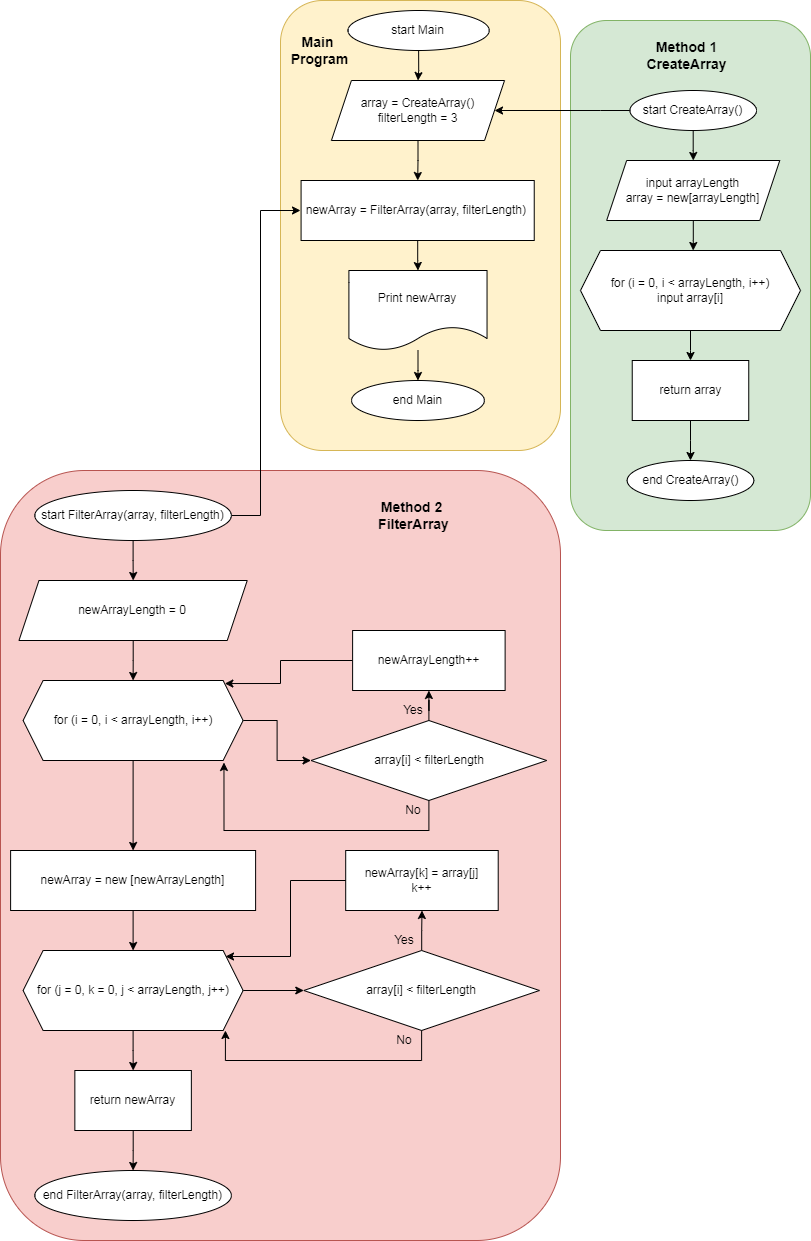

The diagram above was exported from draw.io. Its source (the exported page's mxGraphModel, read from the mxfile embedded in the PNG):
<mxGraphModel dx="3342" dy="1874" grid="1" gridSize="10" guides="1" tooltips="1" connect="1" arrows="1" fold="1" page="1" pageScale="1" pageWidth="827" pageHeight="1169" math="0" shadow="0">
  <root>
    <mxCell id="0" />
    <mxCell id="1" parent="0" />
    <mxCell id="o9EQ6vDQfEXph9AZMjRx-79" value="" style="rounded=1;whiteSpace=wrap;html=1;fillColor=#f8cecc;strokeColor=#b85450;" vertex="1" parent="1">
      <mxGeometry x="10" y="480" width="560" height="770" as="geometry" />
    </mxCell>
    <mxCell id="o9EQ6vDQfEXph9AZMjRx-78" value="" style="rounded=1;whiteSpace=wrap;html=1;fillColor=#d5e8d4;strokeColor=#82b366;" vertex="1" parent="1">
      <mxGeometry x="580" y="30" width="240" height="510" as="geometry" />
    </mxCell>
    <mxCell id="o9EQ6vDQfEXph9AZMjRx-74" value="" style="rounded=1;whiteSpace=wrap;html=1;fillColor=#fff2cc;strokeColor=#d6b656;" vertex="1" parent="1">
      <mxGeometry x="290" y="10" width="280" height="450" as="geometry" />
    </mxCell>
    <mxCell id="o9EQ6vDQfEXph9AZMjRx-6" value="" style="edgeStyle=orthogonalEdgeStyle;rounded=0;orthogonalLoop=1;jettySize=auto;html=1;" edge="1" parent="1" source="o9EQ6vDQfEXph9AZMjRx-1" target="o9EQ6vDQfEXph9AZMjRx-2">
      <mxGeometry relative="1" as="geometry" />
    </mxCell>
    <mxCell id="o9EQ6vDQfEXph9AZMjRx-1" value="start Main" style="ellipse;whiteSpace=wrap;html=1;" vertex="1" parent="1">
      <mxGeometry x="357.49" y="20" width="141.27" height="40" as="geometry" />
    </mxCell>
    <mxCell id="o9EQ6vDQfEXph9AZMjRx-8" value="" style="edgeStyle=orthogonalEdgeStyle;rounded=0;orthogonalLoop=1;jettySize=auto;html=1;" edge="1" parent="1" source="o9EQ6vDQfEXph9AZMjRx-2" target="o9EQ6vDQfEXph9AZMjRx-7">
      <mxGeometry relative="1" as="geometry" />
    </mxCell>
    <mxCell id="o9EQ6vDQfEXph9AZMjRx-2" value="array = CreateArray()&lt;br&gt;filterLength = 3" style="shape=parallelogram;perimeter=parallelogramPerimeter;whiteSpace=wrap;html=1;fixedSize=1;" vertex="1" parent="1">
      <mxGeometry x="340.91999999999996" y="90" width="173.11" height="60" as="geometry" />
    </mxCell>
    <mxCell id="o9EQ6vDQfEXph9AZMjRx-10" value="" style="edgeStyle=orthogonalEdgeStyle;rounded=0;orthogonalLoop=1;jettySize=auto;html=1;" edge="1" parent="1" source="o9EQ6vDQfEXph9AZMjRx-7" target="o9EQ6vDQfEXph9AZMjRx-9">
      <mxGeometry relative="1" as="geometry" />
    </mxCell>
    <mxCell id="o9EQ6vDQfEXph9AZMjRx-7" value="newArray = FilterArray(array, filterLength)&amp;nbsp;" style="rounded=0;whiteSpace=wrap;html=1;" vertex="1" parent="1">
      <mxGeometry x="310.58" y="190" width="233.16" height="60" as="geometry" />
    </mxCell>
    <mxCell id="o9EQ6vDQfEXph9AZMjRx-12" value="" style="edgeStyle=orthogonalEdgeStyle;rounded=0;orthogonalLoop=1;jettySize=auto;html=1;" edge="1" parent="1" source="o9EQ6vDQfEXph9AZMjRx-9" target="o9EQ6vDQfEXph9AZMjRx-11">
      <mxGeometry relative="1" as="geometry" />
    </mxCell>
    <mxCell id="o9EQ6vDQfEXph9AZMjRx-9" value="Print newArray" style="shape=document;whiteSpace=wrap;html=1;boundedLbl=1;" vertex="1" parent="1">
      <mxGeometry x="358.4" y="280" width="138.14" height="80" as="geometry" />
    </mxCell>
    <mxCell id="o9EQ6vDQfEXph9AZMjRx-11" value="end Main" style="ellipse;whiteSpace=wrap;html=1;" vertex="1" parent="1">
      <mxGeometry x="361.07" y="390" width="132.8" height="40" as="geometry" />
    </mxCell>
    <mxCell id="o9EQ6vDQfEXph9AZMjRx-16" value="" style="edgeStyle=orthogonalEdgeStyle;rounded=0;orthogonalLoop=1;jettySize=auto;html=1;" edge="1" parent="1" source="o9EQ6vDQfEXph9AZMjRx-13" target="o9EQ6vDQfEXph9AZMjRx-15">
      <mxGeometry relative="1" as="geometry" />
    </mxCell>
    <mxCell id="o9EQ6vDQfEXph9AZMjRx-20" value="" style="edgeStyle=orthogonalEdgeStyle;rounded=0;orthogonalLoop=1;jettySize=auto;html=1;entryX=1;entryY=0.5;entryDx=0;entryDy=0;exitX=0;exitY=0.5;exitDx=0;exitDy=0;" edge="1" parent="1" source="o9EQ6vDQfEXph9AZMjRx-13" target="o9EQ6vDQfEXph9AZMjRx-2">
      <mxGeometry relative="1" as="geometry">
        <mxPoint x="354" y="270" as="targetPoint" />
        <Array as="points">
          <mxPoint x="610" y="120" />
          <mxPoint x="610" y="120" />
        </Array>
      </mxGeometry>
    </mxCell>
    <mxCell id="o9EQ6vDQfEXph9AZMjRx-13" value="start CreateArray()" style="ellipse;whiteSpace=wrap;html=1;" vertex="1" parent="1">
      <mxGeometry x="639.4" y="100" width="126.6" height="40" as="geometry" />
    </mxCell>
    <mxCell id="o9EQ6vDQfEXph9AZMjRx-17" value="" style="edgeStyle=orthogonalEdgeStyle;rounded=0;orthogonalLoop=1;jettySize=auto;html=1;" edge="1" parent="1" source="o9EQ6vDQfEXph9AZMjRx-15">
      <mxGeometry relative="1" as="geometry">
        <mxPoint x="702.6999999999998" y="260" as="targetPoint" />
      </mxGeometry>
    </mxCell>
    <mxCell id="o9EQ6vDQfEXph9AZMjRx-15" value="input arrayLength&lt;br&gt;array = new[arrayLength]" style="shape=parallelogram;perimeter=parallelogramPerimeter;whiteSpace=wrap;html=1;fixedSize=1;" vertex="1" parent="1">
      <mxGeometry x="616.15" y="170" width="173.11" height="60" as="geometry" />
    </mxCell>
    <mxCell id="o9EQ6vDQfEXph9AZMjRx-22" value="" style="edgeStyle=orthogonalEdgeStyle;rounded=0;orthogonalLoop=1;jettySize=auto;html=1;" edge="1" parent="1" source="o9EQ6vDQfEXph9AZMjRx-19" target="o9EQ6vDQfEXph9AZMjRx-21">
      <mxGeometry relative="1" as="geometry" />
    </mxCell>
    <mxCell id="o9EQ6vDQfEXph9AZMjRx-19" value="for (i = 0, i &amp;lt; arrayLength, i++)&lt;br&gt;input array[i]" style="shape=hexagon;perimeter=hexagonPerimeter2;whiteSpace=wrap;html=1;fixedSize=1;" vertex="1" parent="1">
      <mxGeometry x="590" y="260" width="220" height="80" as="geometry" />
    </mxCell>
    <mxCell id="o9EQ6vDQfEXph9AZMjRx-24" value="" style="edgeStyle=orthogonalEdgeStyle;rounded=0;orthogonalLoop=1;jettySize=auto;html=1;" edge="1" parent="1" source="o9EQ6vDQfEXph9AZMjRx-21" target="o9EQ6vDQfEXph9AZMjRx-23">
      <mxGeometry relative="1" as="geometry" />
    </mxCell>
    <mxCell id="o9EQ6vDQfEXph9AZMjRx-21" value="return array" style="rounded=0;whiteSpace=wrap;html=1;" vertex="1" parent="1">
      <mxGeometry x="641.74" y="370" width="116.51" height="60" as="geometry" />
    </mxCell>
    <mxCell id="o9EQ6vDQfEXph9AZMjRx-23" value="end CreateArray()" style="ellipse;whiteSpace=wrap;html=1;" vertex="1" parent="1">
      <mxGeometry x="636.6899999999999" y="470" width="126.6" height="40" as="geometry" />
    </mxCell>
    <mxCell id="o9EQ6vDQfEXph9AZMjRx-27" value="" style="edgeStyle=orthogonalEdgeStyle;rounded=0;orthogonalLoop=1;jettySize=auto;html=1;exitX=1;exitY=0.5;exitDx=0;exitDy=0;" edge="1" parent="1" source="o9EQ6vDQfEXph9AZMjRx-25">
      <mxGeometry relative="1" as="geometry">
        <mxPoint x="300" y="380" as="sourcePoint" />
        <mxPoint x="310" y="220" as="targetPoint" />
        <Array as="points">
          <mxPoint x="270" y="525" />
          <mxPoint x="270" y="220" />
        </Array>
      </mxGeometry>
    </mxCell>
    <mxCell id="o9EQ6vDQfEXph9AZMjRx-33" value="" style="edgeStyle=orthogonalEdgeStyle;rounded=0;orthogonalLoop=1;jettySize=auto;html=1;" edge="1" parent="1" source="o9EQ6vDQfEXph9AZMjRx-25" target="o9EQ6vDQfEXph9AZMjRx-28">
      <mxGeometry relative="1" as="geometry" />
    </mxCell>
    <mxCell id="o9EQ6vDQfEXph9AZMjRx-25" value="start FilterArray(array, filterLength)" style="ellipse;whiteSpace=wrap;html=1;" vertex="1" parent="1">
      <mxGeometry x="44.31000000000002" y="500" width="196.6" height="50" as="geometry" />
    </mxCell>
    <mxCell id="o9EQ6vDQfEXph9AZMjRx-35" value="" style="edgeStyle=orthogonalEdgeStyle;rounded=0;orthogonalLoop=1;jettySize=auto;html=1;entryX=0.5;entryY=0;entryDx=0;entryDy=0;" edge="1" parent="1" source="o9EQ6vDQfEXph9AZMjRx-28" target="o9EQ6vDQfEXph9AZMjRx-29">
      <mxGeometry relative="1" as="geometry">
        <mxPoint x="115.93" y="540" as="targetPoint" />
      </mxGeometry>
    </mxCell>
    <mxCell id="o9EQ6vDQfEXph9AZMjRx-28" value="newArrayLength = 0" style="shape=parallelogram;perimeter=parallelogramPerimeter;whiteSpace=wrap;html=1;fixedSize=1;" vertex="1" parent="1">
      <mxGeometry x="28.479999999999997" y="590" width="228.25" height="60" as="geometry" />
    </mxCell>
    <mxCell id="o9EQ6vDQfEXph9AZMjRx-50" value="" style="edgeStyle=orthogonalEdgeStyle;rounded=0;orthogonalLoop=1;jettySize=auto;html=1;" edge="1" parent="1" source="o9EQ6vDQfEXph9AZMjRx-29" target="o9EQ6vDQfEXph9AZMjRx-30">
      <mxGeometry relative="1" as="geometry" />
    </mxCell>
    <mxCell id="o9EQ6vDQfEXph9AZMjRx-55" value="" style="edgeStyle=orthogonalEdgeStyle;rounded=0;orthogonalLoop=1;jettySize=auto;html=1;" edge="1" parent="1" source="o9EQ6vDQfEXph9AZMjRx-29" target="o9EQ6vDQfEXph9AZMjRx-49">
      <mxGeometry relative="1" as="geometry" />
    </mxCell>
    <mxCell id="o9EQ6vDQfEXph9AZMjRx-29" value="for (i = 0, i &amp;lt; arrayLength, i++)" style="shape=hexagon;perimeter=hexagonPerimeter2;whiteSpace=wrap;html=1;fixedSize=1;" vertex="1" parent="1">
      <mxGeometry x="32.610000000000014" y="690" width="220" height="80" as="geometry" />
    </mxCell>
    <mxCell id="o9EQ6vDQfEXph9AZMjRx-51" value="" style="edgeStyle=orthogonalEdgeStyle;rounded=0;orthogonalLoop=1;jettySize=auto;html=1;" edge="1" parent="1" source="o9EQ6vDQfEXph9AZMjRx-30" target="o9EQ6vDQfEXph9AZMjRx-31">
      <mxGeometry relative="1" as="geometry" />
    </mxCell>
    <mxCell id="o9EQ6vDQfEXph9AZMjRx-54" value="" style="edgeStyle=orthogonalEdgeStyle;rounded=0;orthogonalLoop=1;jettySize=auto;html=1;entryX=0.913;entryY=1.025;entryDx=0;entryDy=0;entryPerimeter=0;" edge="1" parent="1" source="o9EQ6vDQfEXph9AZMjRx-30" target="o9EQ6vDQfEXph9AZMjRx-29">
      <mxGeometry relative="1" as="geometry">
        <mxPoint x="440.5699999999998" y="920" as="targetPoint" />
        <Array as="points">
          <mxPoint x="438.37" y="840" />
          <mxPoint x="233.37" y="840" />
        </Array>
      </mxGeometry>
    </mxCell>
    <mxCell id="o9EQ6vDQfEXph9AZMjRx-30" value="array[i] &amp;lt; filterLength" style="rhombus;whiteSpace=wrap;html=1;" vertex="1" parent="1">
      <mxGeometry x="320.53000000000003" y="730" width="235.67" height="80" as="geometry" />
    </mxCell>
    <mxCell id="o9EQ6vDQfEXph9AZMjRx-52" value="" style="edgeStyle=orthogonalEdgeStyle;rounded=0;orthogonalLoop=1;jettySize=auto;html=1;entryX=0.917;entryY=0.038;entryDx=0;entryDy=0;entryPerimeter=0;exitX=0;exitY=0.5;exitDx=0;exitDy=0;" edge="1" parent="1" source="o9EQ6vDQfEXph9AZMjRx-31" target="o9EQ6vDQfEXph9AZMjRx-29">
      <mxGeometry relative="1" as="geometry">
        <mxPoint x="358.37" y="650" as="sourcePoint" />
        <mxPoint x="228.37" y="760" as="targetPoint" />
        <Array as="points">
          <mxPoint x="290" y="670" />
          <mxPoint x="290" y="693" />
        </Array>
      </mxGeometry>
    </mxCell>
    <mxCell id="o9EQ6vDQfEXph9AZMjRx-31" value="newArrayLength++" style="rounded=0;whiteSpace=wrap;html=1;" vertex="1" parent="1">
      <mxGeometry x="362.11" y="640" width="152.51" height="60" as="geometry" />
    </mxCell>
    <mxCell id="o9EQ6vDQfEXph9AZMjRx-38" value="Yes" style="text;html=1;strokeColor=none;fillColor=none;align=center;verticalAlign=middle;whiteSpace=wrap;rounded=0;" vertex="1" parent="1">
      <mxGeometry x="408.37" y="710" width="30" height="20" as="geometry" />
    </mxCell>
    <mxCell id="o9EQ6vDQfEXph9AZMjRx-41" value="No" style="text;html=1;strokeColor=none;fillColor=none;align=center;verticalAlign=middle;whiteSpace=wrap;rounded=0;" vertex="1" parent="1">
      <mxGeometry x="408.37" y="810" width="30" height="20" as="geometry" />
    </mxCell>
    <mxCell id="o9EQ6vDQfEXph9AZMjRx-63" value="" style="edgeStyle=orthogonalEdgeStyle;rounded=0;orthogonalLoop=1;jettySize=auto;html=1;" edge="1" parent="1" source="o9EQ6vDQfEXph9AZMjRx-49" target="o9EQ6vDQfEXph9AZMjRx-58">
      <mxGeometry relative="1" as="geometry" />
    </mxCell>
    <mxCell id="o9EQ6vDQfEXph9AZMjRx-49" value="newArray = new [newArrayLength]" style="rounded=0;whiteSpace=wrap;html=1;" vertex="1" parent="1">
      <mxGeometry x="20.109999999999992" y="860" width="245" height="60" as="geometry" />
    </mxCell>
    <mxCell id="o9EQ6vDQfEXph9AZMjRx-67" value="" style="edgeStyle=orthogonalEdgeStyle;rounded=0;orthogonalLoop=1;jettySize=auto;html=1;" edge="1" parent="1" source="o9EQ6vDQfEXph9AZMjRx-58" target="o9EQ6vDQfEXph9AZMjRx-64">
      <mxGeometry relative="1" as="geometry" />
    </mxCell>
    <mxCell id="o9EQ6vDQfEXph9AZMjRx-71" value="" style="edgeStyle=orthogonalEdgeStyle;rounded=0;orthogonalLoop=1;jettySize=auto;html=1;" edge="1" parent="1" source="o9EQ6vDQfEXph9AZMjRx-58" target="o9EQ6vDQfEXph9AZMjRx-60">
      <mxGeometry relative="1" as="geometry" />
    </mxCell>
    <mxCell id="o9EQ6vDQfEXph9AZMjRx-58" value="for (j = 0, k = 0, j &amp;lt; arrayLength, j++)" style="shape=hexagon;perimeter=hexagonPerimeter2;whiteSpace=wrap;html=1;fixedSize=1;" vertex="1" parent="1">
      <mxGeometry x="32.61000000000001" y="960" width="220" height="80" as="geometry" />
    </mxCell>
    <mxCell id="o9EQ6vDQfEXph9AZMjRx-59" value="" style="edgeStyle=orthogonalEdgeStyle;rounded=0;orthogonalLoop=1;jettySize=auto;html=1;" edge="1" parent="1" source="o9EQ6vDQfEXph9AZMjRx-60">
      <mxGeometry relative="1" as="geometry">
        <mxPoint x="142.60000000000002" y="1180" as="targetPoint" />
      </mxGeometry>
    </mxCell>
    <mxCell id="o9EQ6vDQfEXph9AZMjRx-60" value="return newArray" style="rounded=0;whiteSpace=wrap;html=1;" vertex="1" parent="1">
      <mxGeometry x="84.35000000000008" y="1080" width="116.51" height="60" as="geometry" />
    </mxCell>
    <mxCell id="o9EQ6vDQfEXph9AZMjRx-62" value="end FilterArray(array, filterLength)" style="ellipse;whiteSpace=wrap;html=1;" vertex="1" parent="1">
      <mxGeometry x="44.30000000000001" y="1180" width="196.6" height="50" as="geometry" />
    </mxCell>
    <mxCell id="o9EQ6vDQfEXph9AZMjRx-66" value="" style="edgeStyle=orthogonalEdgeStyle;rounded=0;orthogonalLoop=1;jettySize=auto;html=1;" edge="1" parent="1" source="o9EQ6vDQfEXph9AZMjRx-64" target="o9EQ6vDQfEXph9AZMjRx-65">
      <mxGeometry relative="1" as="geometry" />
    </mxCell>
    <mxCell id="o9EQ6vDQfEXph9AZMjRx-64" value="array[i] &amp;lt; filterLength" style="rhombus;whiteSpace=wrap;html=1;" vertex="1" parent="1">
      <mxGeometry x="313.28000000000003" y="960" width="235.67" height="80" as="geometry" />
    </mxCell>
    <mxCell id="o9EQ6vDQfEXph9AZMjRx-65" value="newArray[k] = array[j]&lt;br&gt;k++" style="rounded=0;whiteSpace=wrap;html=1;" vertex="1" parent="1">
      <mxGeometry x="355.2" y="860" width="152.51" height="60" as="geometry" />
    </mxCell>
    <mxCell id="o9EQ6vDQfEXph9AZMjRx-68" value="Yes" style="text;html=1;strokeColor=none;fillColor=none;align=center;verticalAlign=middle;whiteSpace=wrap;rounded=0;" vertex="1" parent="1">
      <mxGeometry x="398.95" y="940" width="30" height="20" as="geometry" />
    </mxCell>
    <mxCell id="o9EQ6vDQfEXph9AZMjRx-69" value="" style="edgeStyle=orthogonalEdgeStyle;rounded=0;orthogonalLoop=1;jettySize=auto;html=1;entryX=0.913;entryY=1.025;entryDx=0;entryDy=0;entryPerimeter=0;exitX=0.5;exitY=1;exitDx=0;exitDy=0;" edge="1" parent="1" source="o9EQ6vDQfEXph9AZMjRx-64">
      <mxGeometry relative="1" as="geometry">
        <mxPoint x="439.93" y="1077.96" as="sourcePoint" />
        <mxPoint x="234.93000000000046" y="1039.9956430602115" as="targetPoint" />
        <Array as="points">
          <mxPoint x="431.37" y="1070" />
          <mxPoint x="235.37" y="1070" />
        </Array>
      </mxGeometry>
    </mxCell>
    <mxCell id="o9EQ6vDQfEXph9AZMjRx-70" value="No" style="text;html=1;strokeColor=none;fillColor=none;align=center;verticalAlign=middle;whiteSpace=wrap;rounded=0;" vertex="1" parent="1">
      <mxGeometry x="398.95000000000005" y="1040" width="30" height="20" as="geometry" />
    </mxCell>
    <mxCell id="o9EQ6vDQfEXph9AZMjRx-80" value="" style="edgeStyle=orthogonalEdgeStyle;rounded=0;orthogonalLoop=1;jettySize=auto;html=1;entryX=0.92;entryY=0.075;entryDx=0;entryDy=0;entryPerimeter=0;exitX=0;exitY=0.5;exitDx=0;exitDy=0;" edge="1" parent="1" target="o9EQ6vDQfEXph9AZMjRx-58">
      <mxGeometry relative="1" as="geometry">
        <mxPoint x="355.2" y="890" as="sourcePoint" />
        <mxPoint x="227.44000000000023" y="913.04" as="targetPoint" />
        <Array as="points">
          <mxPoint x="300" y="890" />
          <mxPoint x="300" y="966" />
        </Array>
      </mxGeometry>
    </mxCell>
    <mxCell id="o9EQ6vDQfEXph9AZMjRx-81" value="&lt;b&gt;&lt;font style=&quot;font-size: 14px;&quot;&gt;Method 2 &lt;br&gt;FilterArray&lt;/font&gt;&lt;/b&gt;" style="text;html=1;strokeColor=none;fillColor=none;align=center;verticalAlign=middle;whiteSpace=wrap;rounded=0;" vertex="1" parent="1">
      <mxGeometry x="353.83" y="490" width="139.08" height="70" as="geometry" />
    </mxCell>
    <mxCell id="o9EQ6vDQfEXph9AZMjRx-82" value="&lt;b&gt;&lt;font style=&quot;font-size: 14px;&quot;&gt;Method 1&lt;br&gt;CreateArray&lt;br&gt;&lt;/font&gt;&lt;/b&gt;" style="text;html=1;strokeColor=none;fillColor=none;align=center;verticalAlign=middle;whiteSpace=wrap;rounded=0;" vertex="1" parent="1">
      <mxGeometry x="626.92" y="30" width="139.08" height="70" as="geometry" />
    </mxCell>
    <mxCell id="o9EQ6vDQfEXph9AZMjRx-83" value="&lt;b&gt;&lt;font style=&quot;font-size: 14px;&quot;&gt;Main &lt;br&gt;Program&lt;br&gt;&lt;/font&gt;&lt;/b&gt;" style="text;html=1;strokeColor=none;fillColor=none;align=center;verticalAlign=middle;whiteSpace=wrap;rounded=0;" vertex="1" parent="1">
      <mxGeometry x="259.87" y="30" width="139.08" height="60" as="geometry" />
    </mxCell>
  </root>
</mxGraphModel>